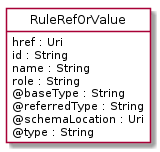

The diagram above was rendered by PlantUML. Its source (embedded in the PNG):
@startuml
hide circle
hide methods
hide stereotype
show <<Enumeration>> stereotype
skinparam class {
   BackgroundColor<<Enumeration>> #E6F5F7
   BackgroundColor<<Ref>> #FFFFE0
   BackgroundColor<<Pivot>> #FFFFFFF
   BackgroundColor<<SimpleType>> #E2F0DA
   BackgroundColor #FCF2E3
}

class RuleRefOrValue <<Pivot>> {
    href : Uri
    id : String
    name : String
    role : String
    @baseType : String
    @referredType : String
    @schemaLocation : Uri
    @type : String
}


@enduml